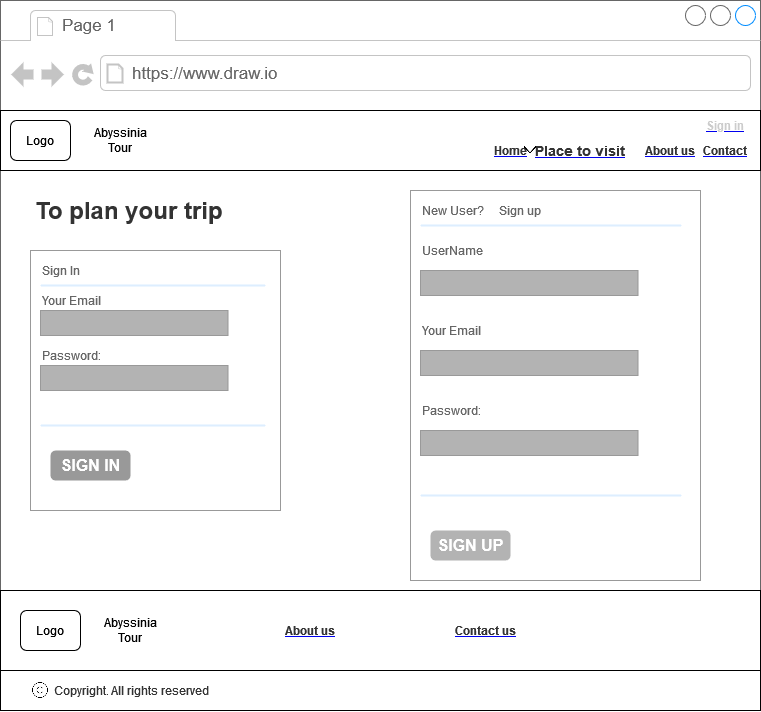

The diagram above was exported from draw.io. Its source (the exported page's mxGraphModel, read from the mxfile embedded in the PNG):
<mxGraphModel dx="3910" dy="2060" grid="1" gridSize="10" guides="1" tooltips="1" connect="1" arrows="1" fold="1" page="1" pageScale="1" pageWidth="3300" pageHeight="4681" math="0" shadow="0">
  <root>
    <mxCell id="0" />
    <mxCell id="1" parent="0" />
    <mxCell id="2" value="" style="strokeWidth=1;shadow=0;dashed=0;align=center;html=1;shape=mxgraph.mockup.containers.browserWindow;rSize=0;strokeColor=#666666;strokeColor2=#008cff;strokeColor3=#c4c4c4;mainText=,;recursiveResize=0;fontSize=20;fillColor=#FFFFFF;" vertex="1" parent="1">
      <mxGeometry x="160" y="1250" width="760" height="710" as="geometry" />
    </mxCell>
    <mxCell id="3" value="Page 1" style="strokeWidth=1;shadow=0;dashed=0;align=center;html=1;shape=mxgraph.mockup.containers.anchor;fontSize=17;fontColor=#666666;align=left;fillColor=#FFFFFF;" vertex="1" parent="2">
      <mxGeometry x="60" y="12" width="110" height="26" as="geometry" />
    </mxCell>
    <mxCell id="4" value="https://www.draw.io" style="strokeWidth=1;shadow=0;dashed=0;align=center;html=1;shape=mxgraph.mockup.containers.anchor;rSize=0;fontSize=17;fontColor=#666666;align=left;fillColor=#FFFFFF;" vertex="1" parent="2">
      <mxGeometry x="130" y="60" width="250" height="26" as="geometry" />
    </mxCell>
    <mxCell id="5" value="" style="rounded=0;whiteSpace=wrap;html=1;" vertex="1" parent="2">
      <mxGeometry y="110" width="760" height="60" as="geometry" />
    </mxCell>
    <mxCell id="6" value="Logo" style="rounded=1;whiteSpace=wrap;html=1;" vertex="1" parent="2">
      <mxGeometry x="10" y="120" width="60" height="40" as="geometry" />
    </mxCell>
    <mxCell id="7" value="&lt;span&gt;Abyssinia Tour&lt;br&gt;&lt;/span&gt;" style="text;html=1;strokeColor=none;fillColor=none;align=center;verticalAlign=middle;whiteSpace=wrap;rounded=0;" vertex="1" parent="2">
      <mxGeometry x="80" y="125" width="80" height="30" as="geometry" />
    </mxCell>
    <UserObject label="&lt;b&gt;&lt;font color=&quot;#333333&quot;&gt;Home&lt;/font&gt;&lt;/b&gt;" link="https://www.draw.io" id="8">
      <mxCell style="text;html=1;strokeColor=none;fillColor=none;whiteSpace=wrap;align=center;verticalAlign=middle;fontColor=#0000EE;fontStyle=4;" vertex="1" parent="2">
        <mxGeometry x="500" y="145" width="20" height="10" as="geometry" />
      </mxCell>
    </UserObject>
    <UserObject label="&lt;font color=&quot;#333333&quot;&gt;&lt;b&gt;About us&lt;/b&gt;&lt;/font&gt;" link="https://www.draw.io" id="9">
      <mxCell style="text;html=1;strokeColor=none;fillColor=none;whiteSpace=wrap;align=center;verticalAlign=middle;fontColor=#0000EE;fontStyle=4;" vertex="1" parent="2">
        <mxGeometry x="640" y="145" width="60" height="10" as="geometry" />
      </mxCell>
    </UserObject>
    <UserObject label="&lt;b&gt;&lt;font color=&quot;#333333&quot;&gt;Contact&lt;/font&gt;&lt;/b&gt;" link="https://www.draw.io" id="10">
      <mxCell style="text;html=1;strokeColor=none;fillColor=none;whiteSpace=wrap;align=center;verticalAlign=middle;fontColor=#0000EE;fontStyle=4;" vertex="1" parent="2">
        <mxGeometry x="700" y="145" width="50" height="10" as="geometry" />
      </mxCell>
    </UserObject>
    <mxCell id="11" value="" style="rounded=0;whiteSpace=wrap;html=1;fontSize=20;fillColor=#FFFFFF;" vertex="1" parent="2">
      <mxGeometry y="590" width="760" height="120" as="geometry" />
    </mxCell>
    <mxCell id="12" value="Logo" style="rounded=1;whiteSpace=wrap;html=1;" vertex="1" parent="2">
      <mxGeometry x="20" y="610" width="60" height="40" as="geometry" />
    </mxCell>
    <mxCell id="13" value="&lt;span&gt;Abyssinia Tour &lt;/span&gt;" style="text;html=1;strokeColor=none;fillColor=none;align=center;verticalAlign=middle;whiteSpace=wrap;rounded=0;" vertex="1" parent="2">
      <mxGeometry x="90" y="615" width="80" height="30" as="geometry" />
    </mxCell>
    <UserObject label="&lt;font color=&quot;#333333&quot;&gt;&lt;b&gt;Contact us&lt;/b&gt;&lt;/font&gt;" link="https://www.draw.io" id="14">
      <mxCell style="text;html=1;strokeColor=none;fillColor=none;whiteSpace=wrap;align=center;verticalAlign=middle;fontColor=#0000EE;fontStyle=4;fontSize=12;" vertex="1" parent="2">
        <mxGeometry x="450" y="622.5" width="70" height="15" as="geometry" />
      </mxCell>
    </UserObject>
    <UserObject label="&lt;font color=&quot;#333333&quot;&gt;&lt;b&gt;About us&lt;/b&gt;&lt;/font&gt;" link="https://www.draw.io" id="15">
      <mxCell style="text;html=1;strokeColor=none;fillColor=none;whiteSpace=wrap;align=center;verticalAlign=middle;fontColor=#0000EE;fontStyle=4;fontSize=12;" vertex="1" parent="2">
        <mxGeometry x="280" y="620" width="60" height="20" as="geometry" />
      </mxCell>
    </UserObject>
    <mxCell id="16" value="&lt;font color=&quot;#333333&quot;&gt;All rights reserved&lt;/font&gt;" style="text;html=1;strokeColor=none;fillColor=none;align=center;verticalAlign=middle;whiteSpace=wrap;rounded=0;fontSize=12;fontColor=#808080;" vertex="1" parent="2">
      <mxGeometry x="100" y="675" width="120" height="30" as="geometry" />
    </mxCell>
    <mxCell id="17" value="" style="rounded=0;whiteSpace=wrap;html=1;fontSize=12;fontColor=#333333;fillColor=#FFFFFF;" vertex="1" parent="2">
      <mxGeometry y="670" width="760" height="40" as="geometry" />
    </mxCell>
    <mxCell id="18" value="&lt;font color=&quot;#333333&quot;&gt;Copyright.&lt;/font&gt;" style="text;html=1;strokeColor=none;fillColor=none;align=center;verticalAlign=middle;whiteSpace=wrap;rounded=0;fontSize=12;fontColor=#333333;" vertex="1" parent="2">
      <mxGeometry x="50" y="675" width="62.5" height="30" as="geometry" />
    </mxCell>
    <mxCell id="19" value="" style="shape=image;html=1;verticalAlign=top;verticalLabelPosition=bottom;labelBackgroundColor=#ffffff;imageAspect=0;aspect=fixed;image=https://cdn0.iconfinder.com/data/icons/phosphor-thin-vol-2/256/copyright-thin-128.png;fontSize=12;fontColor=#333333;fillColor=#FFFFFF;" vertex="1" parent="2">
      <mxGeometry x="30" y="680" width="20" height="20" as="geometry" />
    </mxCell>
    <mxCell id="20" value="&lt;font color=&quot;#333333&quot;&gt;All rights reserved&lt;/font&gt;" style="text;html=1;strokeColor=none;fillColor=none;align=center;verticalAlign=middle;whiteSpace=wrap;rounded=0;fontSize=12;fontColor=#808080;" vertex="1" parent="2">
      <mxGeometry x="100" y="675" width="120" height="30" as="geometry" />
    </mxCell>
    <mxCell id="21" value="&lt;h1&gt;To plan your trip&lt;/h1&gt;&lt;br&gt;&lt;div&gt;&lt;br&gt;&lt;/div&gt;&lt;p&gt;Lorem ipsum dolor sit amet, consectetur adipisicing elit, sed do eiusmod tempor incididunt ut labore et dolore magna aliqua.&lt;/p&gt;" style="text;html=1;strokeColor=none;fillColor=none;spacing=5;spacingTop=-20;whiteSpace=wrap;overflow=hidden;rounded=0;fontSize=12;fontColor=#333333;" vertex="1" parent="2">
      <mxGeometry x="30" y="190" width="220" height="60" as="geometry" />
    </mxCell>
    <UserObject label="&lt;b&gt;&lt;font color=&quot;#333333&quot;&gt;Place to visit&lt;/font&gt;&lt;/b&gt;" link="https://www.draw.io" id="22">
      <mxCell style="text;html=1;strokeColor=none;fillColor=none;whiteSpace=wrap;align=center;verticalAlign=middle;fontColor=#0000EE;fontStyle=4;fontSize=14;" vertex="1" parent="2">
        <mxGeometry x="530" y="145" width="100" height="10" as="geometry" />
      </mxCell>
    </UserObject>
    <mxCell id="23" value="" style="shape=image;html=1;verticalAlign=top;verticalLabelPosition=bottom;labelBackgroundColor=#ffffff;imageAspect=0;aspect=fixed;image=https://cdn4.iconfinder.com/data/icons/ionicons/512/icon-ios7-arrow-down-128.png;strokeColor=#666666;fontSize=14;fontColor=#333333;fillColor=#B3B3B3;" vertex="1" parent="2">
      <mxGeometry x="520" y="140" width="20" height="20" as="geometry" />
    </mxCell>
    <mxCell id="24" value="" style="strokeWidth=1;shadow=0;dashed=0;align=center;html=1;shape=mxgraph.mockup.forms.rrect;rSize=0;strokeColor=#999999;fillColor=#ffffff;fontSize=31;fontColor=#333333;" vertex="1" parent="2">
      <mxGeometry x="30" y="250" width="250" height="260" as="geometry" />
    </mxCell>
    <mxCell id="25" value="Sign In" style="strokeWidth=1;shadow=0;dashed=0;align=center;html=1;shape=mxgraph.mockup.forms.anchor;fontSize=12;fontColor=#666666;align=left;resizeWidth=1;spacingLeft=0;strokeColor=#666666;fillColor=#B3B3B3;" vertex="1" parent="24">
      <mxGeometry width="125" height="20" relative="1" as="geometry">
        <mxPoint x="10" y="10" as="offset" />
      </mxGeometry>
    </mxCell>
    <mxCell id="26" value="" style="shape=line;strokeColor=#ddeeff;strokeWidth=2;html=1;resizeWidth=1;fontSize=31;fontColor=#333333;fillColor=#B3B3B3;" vertex="1" parent="24">
      <mxGeometry width="225" height="10" relative="1" as="geometry">
        <mxPoint x="10" y="30" as="offset" />
      </mxGeometry>
    </mxCell>
    <mxCell id="27" value="Your Email" style="strokeWidth=1;shadow=0;dashed=0;align=center;html=1;shape=mxgraph.mockup.forms.anchor;fontSize=12;fontColor=#666666;align=left;resizeWidth=1;spacingLeft=0;strokeColor=#666666;fillColor=#B3B3B3;" vertex="1" parent="24">
      <mxGeometry width="125" height="20" relative="1" as="geometry">
        <mxPoint x="10" y="40" as="offset" />
      </mxGeometry>
    </mxCell>
    <mxCell id="28" value="" style="strokeWidth=1;shadow=0;dashed=0;align=center;html=1;shape=mxgraph.mockup.forms.rrect;rSize=0;strokeColor=#999999;fontColor=#666666;align=left;spacingLeft=5;resizeWidth=1;fontSize=31;fillColor=#B3B3B3;" vertex="1" parent="24">
      <mxGeometry width="187.5" height="25" relative="1" as="geometry">
        <mxPoint x="10" y="60" as="offset" />
      </mxGeometry>
    </mxCell>
    <mxCell id="29" value="Password:" style="strokeWidth=1;shadow=0;dashed=0;align=center;html=1;shape=mxgraph.mockup.forms.anchor;fontSize=12;fontColor=#666666;align=left;resizeWidth=1;spacingLeft=0;strokeColor=#666666;fillColor=#B3B3B3;" vertex="1" parent="24">
      <mxGeometry width="125" height="20" relative="1" as="geometry">
        <mxPoint x="10" y="95" as="offset" />
      </mxGeometry>
    </mxCell>
    <mxCell id="30" value="" style="strokeWidth=1;shadow=0;dashed=0;align=center;html=1;shape=mxgraph.mockup.forms.rrect;rSize=0;strokeColor=#999999;fontColor=#666666;align=left;spacingLeft=5;resizeWidth=1;fontSize=31;fillColor=#B3B3B3;" vertex="1" parent="24">
      <mxGeometry width="187.5" height="25" relative="1" as="geometry">
        <mxPoint x="10" y="115" as="offset" />
      </mxGeometry>
    </mxCell>
    <mxCell id="31" value="SIGN IN" style="strokeWidth=1;shadow=0;dashed=0;align=center;html=1;shape=mxgraph.mockup.forms.rrect;rSize=5;strokeColor=none;fontColor=#ffffff;fillColor=#999999;fontSize=16;fontStyle=1;" vertex="1" parent="24">
      <mxGeometry y="1" width="80" height="30" relative="1" as="geometry">
        <mxPoint x="20" y="-60" as="offset" />
      </mxGeometry>
    </mxCell>
    <mxCell id="32" value="" style="strokeWidth=1;shadow=0;dashed=0;align=center;html=1;shape=mxgraph.mockup.forms.anchor;fontSize=12;fontColor=#9999ff;align=left;spacingLeft=0;fontStyle=4;resizeWidth=1;strokeColor=#666666;fillColor=#B3B3B3;" vertex="1" parent="24">
      <mxGeometry y="1" width="187.5" height="20" relative="1" as="geometry">
        <mxPoint x="10" y="-110" as="offset" />
      </mxGeometry>
    </mxCell>
    <mxCell id="33" value="" style="shape=line;strokeColor=#ddeeff;strokeWidth=2;html=1;resizeWidth=1;fontSize=31;fontColor=#333333;fillColor=#B3B3B3;" vertex="1" parent="24">
      <mxGeometry y="1" width="225" height="10" relative="1" as="geometry">
        <mxPoint x="10" y="-90" as="offset" />
      </mxGeometry>
    </mxCell>
    <mxCell id="34" value="" style="strokeWidth=1;shadow=0;dashed=0;align=center;html=1;shape=mxgraph.mockup.forms.anchor;fontSize=12;fontColor=#666666;align=left;spacingLeft=0;resizeWidth=1;strokeColor=#666666;fillColor=#B3B3B3;" vertex="1" parent="24">
      <mxGeometry y="1" width="187.5" height="20" relative="1" as="geometry">
        <mxPoint x="10" y="-70" as="offset" />
      </mxGeometry>
    </mxCell>
    <UserObject label="&lt;b&gt;&lt;font color=&quot;#CCCCCC&quot;&gt;Sign in&lt;/font&gt;&lt;/b&gt;" link="https://www.draw.io" id="35">
      <mxCell style="text;html=1;strokeColor=none;fillColor=none;whiteSpace=wrap;align=center;verticalAlign=middle;fontColor=#0000EE;fontStyle=4;fontSize=12;" vertex="1" parent="2">
        <mxGeometry x="700" y="120" width="50" height="10" as="geometry" />
      </mxCell>
    </UserObject>
    <mxCell id="36" value="" style="strokeWidth=1;shadow=0;dashed=0;align=center;html=1;shape=mxgraph.mockup.forms.rrect;rSize=0;strokeColor=#999999;fillColor=#ffffff;fontSize=31;fontColor=#333333;" vertex="1" parent="2">
      <mxGeometry x="410" y="190" width="290" height="390" as="geometry" />
    </mxCell>
    <mxCell id="37" value="New User? &amp;nbsp;&amp;nbsp;&amp;nbsp; Sign up" style="strokeWidth=1;shadow=0;dashed=0;align=center;html=1;shape=mxgraph.mockup.forms.anchor;fontSize=12;fontColor=#666666;align=left;resizeWidth=1;spacingLeft=0;strokeColor=#666666;fillColor=#B3B3B3;" vertex="1" parent="36">
      <mxGeometry width="145.00000000000003" height="20" relative="1" as="geometry">
        <mxPoint x="10" y="10" as="offset" />
      </mxGeometry>
    </mxCell>
    <mxCell id="38" value="" style="shape=line;strokeColor=#ddeeff;strokeWidth=2;html=1;resizeWidth=1;fontSize=31;fontColor=#333333;fillColor=#B3B3B3;" vertex="1" parent="36">
      <mxGeometry width="261.00000000000006" height="10" relative="1" as="geometry">
        <mxPoint x="10" y="30" as="offset" />
      </mxGeometry>
    </mxCell>
    <mxCell id="39" value="Your Email" style="strokeWidth=1;shadow=0;dashed=0;align=center;html=1;shape=mxgraph.mockup.forms.anchor;fontSize=12;fontColor=#666666;align=left;resizeWidth=1;spacingLeft=0;strokeColor=#666666;fillColor=#B3B3B3;" vertex="1" parent="36">
      <mxGeometry width="145.00000000000003" height="20" relative="1" as="geometry">
        <mxPoint x="10" y="130" as="offset" />
      </mxGeometry>
    </mxCell>
    <mxCell id="40" value="" style="strokeWidth=1;shadow=0;dashed=0;align=center;html=1;shape=mxgraph.mockup.forms.rrect;rSize=0;strokeColor=#999999;fontColor=#666666;align=left;spacingLeft=5;resizeWidth=1;fontSize=31;fillColor=#B3B3B3;" vertex="1" parent="36">
      <mxGeometry width="217.50000000000003" height="25" relative="1" as="geometry">
        <mxPoint x="10" y="160" as="offset" />
      </mxGeometry>
    </mxCell>
    <mxCell id="41" value="Password:" style="strokeWidth=1;shadow=0;dashed=0;align=center;html=1;shape=mxgraph.mockup.forms.anchor;fontSize=12;fontColor=#666666;align=left;resizeWidth=1;spacingLeft=0;strokeColor=#666666;fillColor=#B3B3B3;" vertex="1" parent="36">
      <mxGeometry width="145.00000000000003" height="20" relative="1" as="geometry">
        <mxPoint x="10" y="210" as="offset" />
      </mxGeometry>
    </mxCell>
    <mxCell id="42" value="" style="strokeWidth=1;shadow=0;dashed=0;align=center;html=1;shape=mxgraph.mockup.forms.rrect;rSize=0;strokeColor=#999999;fontColor=#666666;align=left;spacingLeft=5;resizeWidth=1;fontSize=31;fillColor=#B3B3B3;" vertex="1" parent="36">
      <mxGeometry width="217.50000000000003" height="25" relative="1" as="geometry">
        <mxPoint x="10" y="240" as="offset" />
      </mxGeometry>
    </mxCell>
    <mxCell id="43" value="" style="strokeWidth=1;shadow=0;dashed=0;align=center;html=1;shape=mxgraph.mockup.forms.anchor;fontSize=12;fontColor=#9999ff;align=left;spacingLeft=0;fontStyle=4;resizeWidth=1;strokeColor=#666666;fillColor=#B3B3B3;" vertex="1" parent="36">
      <mxGeometry y="1" width="217.50000000000003" height="20" relative="1" as="geometry">
        <mxPoint x="10" y="-110" as="offset" />
      </mxGeometry>
    </mxCell>
    <mxCell id="44" value="" style="shape=line;strokeColor=#ddeeff;strokeWidth=2;html=1;resizeWidth=1;fontSize=31;fontColor=#333333;fillColor=#B3B3B3;" vertex="1" parent="36">
      <mxGeometry y="1" width="261.00000000000006" height="10" relative="1" as="geometry">
        <mxPoint x="10" y="-90" as="offset" />
      </mxGeometry>
    </mxCell>
    <mxCell id="45" value="" style="strokeWidth=1;shadow=0;dashed=0;align=center;html=1;shape=mxgraph.mockup.forms.anchor;fontSize=12;fontColor=#666666;align=left;spacingLeft=0;resizeWidth=1;strokeColor=#666666;fillColor=#B3B3B3;" vertex="1" parent="36">
      <mxGeometry y="1" width="217.50000000000003" height="20" relative="1" as="geometry">
        <mxPoint x="10" y="-70" as="offset" />
      </mxGeometry>
    </mxCell>
    <mxCell id="46" value="SIGN UP" style="strokeWidth=1;shadow=0;dashed=0;align=center;html=1;shape=mxgraph.mockup.forms.rrect;rSize=5;strokeColor=none;fontColor=#ffffff;fillColor=#B3B3B3;fontSize=16;fontStyle=1;" vertex="1" parent="36">
      <mxGeometry y="1" width="80" height="30" relative="1" as="geometry">
        <mxPoint x="20" y="-50" as="offset" />
      </mxGeometry>
    </mxCell>
    <mxCell id="47" value="" style="strokeWidth=1;shadow=0;dashed=0;align=center;html=1;shape=mxgraph.mockup.forms.rrect;rSize=0;strokeColor=#999999;fontColor=#666666;align=left;spacingLeft=5;resizeWidth=1;fontSize=31;fillColor=#B3B3B3;" vertex="1" parent="36">
      <mxGeometry width="217.50000000000003" height="25" relative="1" as="geometry">
        <mxPoint x="10" y="80" as="offset" />
      </mxGeometry>
    </mxCell>
    <mxCell id="48" value="UserName" style="strokeWidth=1;shadow=0;dashed=0;align=center;html=1;shape=mxgraph.mockup.forms.anchor;fontSize=12;fontColor=#666666;align=left;resizeWidth=1;spacingLeft=0;strokeColor=#666666;fillColor=#B3B3B3;" vertex="1" parent="36">
      <mxGeometry width="145.00000000000003" height="20" relative="1" as="geometry">
        <mxPoint x="10" y="50" as="offset" />
      </mxGeometry>
    </mxCell>
  </root>
</mxGraphModel>